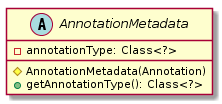

The diagram above was rendered by PlantUML. Its source (embedded in the PNG):
@startuml

    abstract class AnnotationMetadata {
        -annotationType: Class<?>
        #AnnotationMetadata(Annotation)
        +getAnnotationType(): Class<?>
    }

@enduml